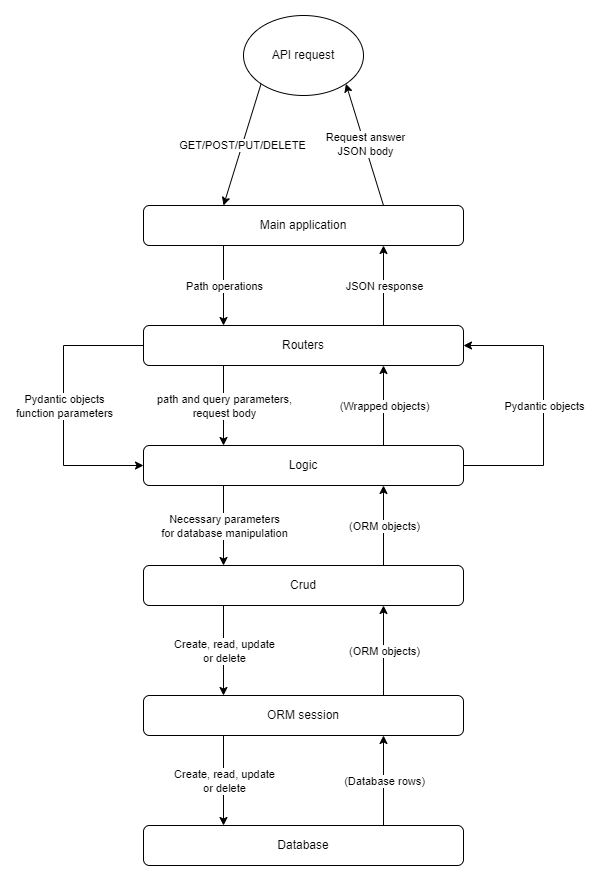

The diagram above was exported from draw.io. Its source (the exported page's mxGraphModel, read from the mxfile embedded in the PNG):
<mxGraphModel dx="1662" dy="705" grid="1" gridSize="10" guides="1" tooltips="1" connect="1" arrows="1" fold="1" page="1" pageScale="1" pageWidth="827" pageHeight="1169" math="0" shadow="0">
  <root>
    <mxCell id="WIyWlLk6GJQsqaUBKTNV-0" />
    <mxCell id="WIyWlLk6GJQsqaUBKTNV-1" parent="WIyWlLk6GJQsqaUBKTNV-0" />
    <mxCell id="WIyWlLk6GJQsqaUBKTNV-3" value="Main application" style="rounded=1;whiteSpace=wrap;html=1;fontSize=12;glass=0;strokeWidth=1;shadow=0;" parent="WIyWlLk6GJQsqaUBKTNV-1" vertex="1">
      <mxGeometry x="254" y="200" width="320" height="40" as="geometry" />
    </mxCell>
    <mxCell id="PdpOZLgGo8ITsTj_UfOZ-0" value="" style="endArrow=classic;html=1;rounded=0;exitX=0.25;exitY=1;exitDx=0;exitDy=0;entryX=0.25;entryY=0;entryDx=0;entryDy=0;" parent="WIyWlLk6GJQsqaUBKTNV-1" source="WIyWlLk6GJQsqaUBKTNV-3" target="PdpOZLgGo8ITsTj_UfOZ-2" edge="1">
      <mxGeometry relative="1" as="geometry">
        <mxPoint x="434" y="360" as="sourcePoint" />
        <mxPoint x="348" y="380" as="targetPoint" />
      </mxGeometry>
    </mxCell>
    <mxCell id="PdpOZLgGo8ITsTj_UfOZ-1" value="Path operations" style="edgeLabel;resizable=0;html=1;align=center;verticalAlign=middle;" parent="PdpOZLgGo8ITsTj_UfOZ-0" connectable="0" vertex="1">
      <mxGeometry relative="1" as="geometry" />
    </mxCell>
    <mxCell id="PdpOZLgGo8ITsTj_UfOZ-2" value="Routers" style="rounded=1;whiteSpace=wrap;html=1;" parent="WIyWlLk6GJQsqaUBKTNV-1" vertex="1">
      <mxGeometry x="254" y="320" width="320" height="40" as="geometry" />
    </mxCell>
    <mxCell id="PdpOZLgGo8ITsTj_UfOZ-5" value="Logic" style="rounded=1;whiteSpace=wrap;html=1;" parent="WIyWlLk6GJQsqaUBKTNV-1" vertex="1">
      <mxGeometry x="254" y="440" width="320" height="40" as="geometry" />
    </mxCell>
    <mxCell id="PdpOZLgGo8ITsTj_UfOZ-7" value="" style="endArrow=classic;html=1;rounded=0;exitX=0.25;exitY=1;exitDx=0;exitDy=0;entryX=0.25;entryY=0;entryDx=0;entryDy=0;" parent="WIyWlLk6GJQsqaUBKTNV-1" source="PdpOZLgGo8ITsTj_UfOZ-2" target="PdpOZLgGo8ITsTj_UfOZ-5" edge="1">
      <mxGeometry relative="1" as="geometry">
        <mxPoint x="294" y="490" as="sourcePoint" />
        <mxPoint x="294" y="440" as="targetPoint" />
        <Array as="points" />
      </mxGeometry>
    </mxCell>
    <mxCell id="PdpOZLgGo8ITsTj_UfOZ-8" value="path and query parameters,&lt;br&gt;request body" style="edgeLabel;resizable=0;html=1;align=center;verticalAlign=middle;" parent="PdpOZLgGo8ITsTj_UfOZ-7" connectable="0" vertex="1">
      <mxGeometry relative="1" as="geometry" />
    </mxCell>
    <mxCell id="PdpOZLgGo8ITsTj_UfOZ-9" value="Crud" style="rounded=1;whiteSpace=wrap;html=1;" parent="WIyWlLk6GJQsqaUBKTNV-1" vertex="1">
      <mxGeometry x="254" y="560" width="320" height="40" as="geometry" />
    </mxCell>
    <mxCell id="PdpOZLgGo8ITsTj_UfOZ-10" value="" style="endArrow=classic;html=1;rounded=0;exitX=0.25;exitY=1;exitDx=0;exitDy=0;entryX=0.25;entryY=0;entryDx=0;entryDy=0;" parent="WIyWlLk6GJQsqaUBKTNV-1" source="PdpOZLgGo8ITsTj_UfOZ-5" target="PdpOZLgGo8ITsTj_UfOZ-9" edge="1">
      <mxGeometry relative="1" as="geometry">
        <mxPoint x="204" y="490" as="sourcePoint" />
        <mxPoint x="304" y="490" as="targetPoint" />
      </mxGeometry>
    </mxCell>
    <mxCell id="PdpOZLgGo8ITsTj_UfOZ-11" value="Necessary parameters&lt;br&gt;for database manipulation" style="edgeLabel;resizable=0;html=1;align=center;verticalAlign=middle;" parent="PdpOZLgGo8ITsTj_UfOZ-10" connectable="0" vertex="1">
      <mxGeometry relative="1" as="geometry" />
    </mxCell>
    <mxCell id="PdpOZLgGo8ITsTj_UfOZ-12" value="Database" style="rounded=1;whiteSpace=wrap;html=1;" parent="WIyWlLk6GJQsqaUBKTNV-1" vertex="1">
      <mxGeometry x="254" y="820" width="320" height="40" as="geometry" />
    </mxCell>
    <mxCell id="PdpOZLgGo8ITsTj_UfOZ-13" value="" style="endArrow=classic;html=1;rounded=0;entryX=0.25;entryY=0;entryDx=0;entryDy=0;exitX=0.25;exitY=1;exitDx=0;exitDy=0;" parent="WIyWlLk6GJQsqaUBKTNV-1" source="PdpOZLgGo8ITsTj_UfOZ-32" target="PdpOZLgGo8ITsTj_UfOZ-12" edge="1">
      <mxGeometry relative="1" as="geometry">
        <mxPoint x="334" y="710" as="sourcePoint" />
        <mxPoint x="324" y="630" as="targetPoint" />
      </mxGeometry>
    </mxCell>
    <mxCell id="PdpOZLgGo8ITsTj_UfOZ-14" value="Create, read, update&lt;br&gt;or delete" style="edgeLabel;resizable=0;html=1;align=center;verticalAlign=middle;" parent="PdpOZLgGo8ITsTj_UfOZ-13" connectable="0" vertex="1">
      <mxGeometry relative="1" as="geometry" />
    </mxCell>
    <mxCell id="PdpOZLgGo8ITsTj_UfOZ-15" value="" style="endArrow=classic;html=1;rounded=0;exitX=0.75;exitY=0;exitDx=0;exitDy=0;entryX=0.75;entryY=1;entryDx=0;entryDy=0;" parent="WIyWlLk6GJQsqaUBKTNV-1" source="PdpOZLgGo8ITsTj_UfOZ-12" target="PdpOZLgGo8ITsTj_UfOZ-32" edge="1">
      <mxGeometry relative="1" as="geometry">
        <mxPoint x="554" y="650" as="sourcePoint" />
        <mxPoint x="494" y="750" as="targetPoint" />
      </mxGeometry>
    </mxCell>
    <mxCell id="PdpOZLgGo8ITsTj_UfOZ-16" value="(Database rows)" style="edgeLabel;resizable=0;html=1;align=center;verticalAlign=middle;" parent="PdpOZLgGo8ITsTj_UfOZ-15" connectable="0" vertex="1">
      <mxGeometry relative="1" as="geometry" />
    </mxCell>
    <mxCell id="PdpOZLgGo8ITsTj_UfOZ-18" value="" style="endArrow=classic;html=1;rounded=0;exitX=0.75;exitY=0;exitDx=0;exitDy=0;entryX=0.75;entryY=1;entryDx=0;entryDy=0;" parent="WIyWlLk6GJQsqaUBKTNV-1" source="PdpOZLgGo8ITsTj_UfOZ-9" target="PdpOZLgGo8ITsTj_UfOZ-5" edge="1">
      <mxGeometry relative="1" as="geometry">
        <mxPoint x="504" y="510" as="sourcePoint" />
        <mxPoint x="604" y="510" as="targetPoint" />
      </mxGeometry>
    </mxCell>
    <mxCell id="PdpOZLgGo8ITsTj_UfOZ-19" value="(ORM objects)" style="edgeLabel;resizable=0;html=1;align=center;verticalAlign=middle;" parent="PdpOZLgGo8ITsTj_UfOZ-18" connectable="0" vertex="1">
      <mxGeometry relative="1" as="geometry" />
    </mxCell>
    <mxCell id="PdpOZLgGo8ITsTj_UfOZ-20" value="" style="endArrow=classic;html=1;rounded=0;exitX=0.75;exitY=0;exitDx=0;exitDy=0;entryX=0.75;entryY=1;entryDx=0;entryDy=0;" parent="WIyWlLk6GJQsqaUBKTNV-1" source="PdpOZLgGo8ITsTj_UfOZ-5" target="PdpOZLgGo8ITsTj_UfOZ-2" edge="1">
      <mxGeometry relative="1" as="geometry">
        <mxPoint x="594" y="370" as="sourcePoint" />
        <mxPoint x="694" y="370" as="targetPoint" />
      </mxGeometry>
    </mxCell>
    <mxCell id="PdpOZLgGo8ITsTj_UfOZ-21" value="(Wrapped objects)" style="edgeLabel;resizable=0;html=1;align=center;verticalAlign=middle;" parent="PdpOZLgGo8ITsTj_UfOZ-20" connectable="0" vertex="1">
      <mxGeometry relative="1" as="geometry" />
    </mxCell>
    <mxCell id="PdpOZLgGo8ITsTj_UfOZ-23" value="" style="endArrow=classic;html=1;rounded=0;exitX=1;exitY=0.5;exitDx=0;exitDy=0;entryX=1;entryY=0.5;entryDx=0;entryDy=0;" parent="WIyWlLk6GJQsqaUBKTNV-1" source="PdpOZLgGo8ITsTj_UfOZ-5" target="PdpOZLgGo8ITsTj_UfOZ-2" edge="1">
      <mxGeometry relative="1" as="geometry">
        <mxPoint x="584" y="460" as="sourcePoint" />
        <mxPoint x="684" y="460" as="targetPoint" />
        <Array as="points">
          <mxPoint x="654" y="460" />
          <mxPoint x="654" y="340" />
        </Array>
      </mxGeometry>
    </mxCell>
    <mxCell id="PdpOZLgGo8ITsTj_UfOZ-24" value="Pydantic objects" style="edgeLabel;resizable=0;html=1;align=center;verticalAlign=middle;" parent="PdpOZLgGo8ITsTj_UfOZ-23" connectable="0" vertex="1">
      <mxGeometry relative="1" as="geometry" />
    </mxCell>
    <mxCell id="PdpOZLgGo8ITsTj_UfOZ-25" value="" style="endArrow=classic;html=1;rounded=0;exitX=0;exitY=0.5;exitDx=0;exitDy=0;entryX=0;entryY=0.5;entryDx=0;entryDy=0;" parent="WIyWlLk6GJQsqaUBKTNV-1" source="PdpOZLgGo8ITsTj_UfOZ-2" target="PdpOZLgGo8ITsTj_UfOZ-5" edge="1">
      <mxGeometry relative="1" as="geometry">
        <mxPoint x="83.99999999999977" y="460" as="sourcePoint" />
        <mxPoint x="83.99999999999977" y="340" as="targetPoint" />
        <Array as="points">
          <mxPoint x="174" y="340" />
          <mxPoint x="174" y="460" />
        </Array>
      </mxGeometry>
    </mxCell>
    <mxCell id="PdpOZLgGo8ITsTj_UfOZ-26" value="Pydantic objects&lt;br&gt;function parameters" style="edgeLabel;resizable=0;html=1;align=center;verticalAlign=middle;" parent="PdpOZLgGo8ITsTj_UfOZ-25" connectable="0" vertex="1">
      <mxGeometry relative="1" as="geometry" />
    </mxCell>
    <mxCell id="PdpOZLgGo8ITsTj_UfOZ-27" value="API request" style="ellipse;whiteSpace=wrap;html=1;" parent="WIyWlLk6GJQsqaUBKTNV-1" vertex="1">
      <mxGeometry x="354" y="10" width="120" height="80" as="geometry" />
    </mxCell>
    <mxCell id="PdpOZLgGo8ITsTj_UfOZ-28" value="" style="endArrow=classic;html=1;rounded=0;exitX=0;exitY=1;exitDx=0;exitDy=0;entryX=0.25;entryY=0;entryDx=0;entryDy=0;" parent="WIyWlLk6GJQsqaUBKTNV-1" source="PdpOZLgGo8ITsTj_UfOZ-27" target="WIyWlLk6GJQsqaUBKTNV-3" edge="1">
      <mxGeometry relative="1" as="geometry">
        <mxPoint x="250" y="150" as="sourcePoint" />
        <mxPoint x="350" y="150" as="targetPoint" />
        <Array as="points" />
      </mxGeometry>
    </mxCell>
    <mxCell id="PdpOZLgGo8ITsTj_UfOZ-29" value="GET/POST/PUT/DELETE" style="edgeLabel;resizable=0;html=1;align=center;verticalAlign=middle;" parent="PdpOZLgGo8ITsTj_UfOZ-28" connectable="0" vertex="1">
      <mxGeometry relative="1" as="geometry" />
    </mxCell>
    <mxCell id="PdpOZLgGo8ITsTj_UfOZ-30" value="" style="endArrow=classic;html=1;rounded=0;exitX=0.75;exitY=0;exitDx=0;exitDy=0;entryX=1;entryY=1;entryDx=0;entryDy=0;" parent="WIyWlLk6GJQsqaUBKTNV-1" source="WIyWlLk6GJQsqaUBKTNV-3" target="PdpOZLgGo8ITsTj_UfOZ-27" edge="1">
      <mxGeometry relative="1" as="geometry">
        <mxPoint x="530" y="120" as="sourcePoint" />
        <mxPoint x="630" y="120" as="targetPoint" />
      </mxGeometry>
    </mxCell>
    <mxCell id="PdpOZLgGo8ITsTj_UfOZ-31" value="Request answer&lt;br&gt;JSON body" style="edgeLabel;resizable=0;html=1;align=center;verticalAlign=middle;" parent="PdpOZLgGo8ITsTj_UfOZ-30" connectable="0" vertex="1">
      <mxGeometry relative="1" as="geometry" />
    </mxCell>
    <mxCell id="PdpOZLgGo8ITsTj_UfOZ-32" value="ORM session" style="rounded=1;whiteSpace=wrap;html=1;" parent="WIyWlLk6GJQsqaUBKTNV-1" vertex="1">
      <mxGeometry x="254" y="690" width="320" height="40" as="geometry" />
    </mxCell>
    <mxCell id="PdpOZLgGo8ITsTj_UfOZ-33" value="" style="endArrow=classic;html=1;rounded=0;exitX=0.75;exitY=0;exitDx=0;exitDy=0;entryX=0.75;entryY=1;entryDx=0;entryDy=0;" parent="WIyWlLk6GJQsqaUBKTNV-1" source="PdpOZLgGo8ITsTj_UfOZ-32" target="PdpOZLgGo8ITsTj_UfOZ-9" edge="1">
      <mxGeometry relative="1" as="geometry">
        <mxPoint x="504" y="730" as="sourcePoint" />
        <mxPoint x="504" y="640" as="targetPoint" />
      </mxGeometry>
    </mxCell>
    <mxCell id="PdpOZLgGo8ITsTj_UfOZ-34" value="(ORM objects)" style="edgeLabel;resizable=0;html=1;align=center;verticalAlign=middle;" parent="PdpOZLgGo8ITsTj_UfOZ-33" connectable="0" vertex="1">
      <mxGeometry relative="1" as="geometry" />
    </mxCell>
    <mxCell id="PdpOZLgGo8ITsTj_UfOZ-35" value="" style="endArrow=classic;html=1;rounded=0;entryX=0.25;entryY=0;entryDx=0;entryDy=0;exitX=0.25;exitY=1;exitDx=0;exitDy=0;" parent="WIyWlLk6GJQsqaUBKTNV-1" source="PdpOZLgGo8ITsTj_UfOZ-9" target="PdpOZLgGo8ITsTj_UfOZ-32" edge="1">
      <mxGeometry relative="1" as="geometry">
        <mxPoint x="230" y="610" as="sourcePoint" />
        <mxPoint x="230.00000000000023" y="700" as="targetPoint" />
      </mxGeometry>
    </mxCell>
    <mxCell id="PdpOZLgGo8ITsTj_UfOZ-36" value="Create, read, update&lt;br&gt;or delete" style="edgeLabel;resizable=0;html=1;align=center;verticalAlign=middle;" parent="PdpOZLgGo8ITsTj_UfOZ-35" connectable="0" vertex="1">
      <mxGeometry relative="1" as="geometry" />
    </mxCell>
    <mxCell id="PdpOZLgGo8ITsTj_UfOZ-37" value="" style="endArrow=classic;html=1;rounded=0;exitX=0.75;exitY=0;exitDx=0;exitDy=0;entryX=0.75;entryY=1;entryDx=0;entryDy=0;" parent="WIyWlLk6GJQsqaUBKTNV-1" source="PdpOZLgGo8ITsTj_UfOZ-2" target="WIyWlLk6GJQsqaUBKTNV-3" edge="1">
      <mxGeometry relative="1" as="geometry">
        <mxPoint x="480" y="270" as="sourcePoint" />
        <mxPoint x="580" y="270" as="targetPoint" />
      </mxGeometry>
    </mxCell>
    <mxCell id="PdpOZLgGo8ITsTj_UfOZ-38" value="JSON response" style="edgeLabel;resizable=0;html=1;align=center;verticalAlign=middle;" parent="PdpOZLgGo8ITsTj_UfOZ-37" connectable="0" vertex="1">
      <mxGeometry relative="1" as="geometry" />
    </mxCell>
  </root>
</mxGraphModel>